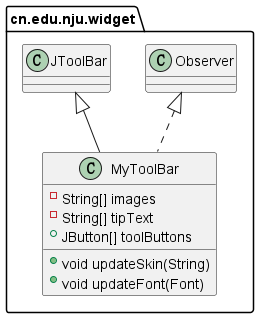

The diagram above was rendered by PlantUML. Its source (embedded in the PNG):
@startuml
class cn.edu.nju.widget.MyToolBar {
- String[] images
- String[] tipText
+ JButton[] toolButtons
+ void updateSkin(String)
+ void updateFont(Font)
}


cn.edu.nju.widget.Observer <|.. cn.edu.nju.widget.MyToolBar
cn.edu.nju.widget.JToolBar <|-- cn.edu.nju.widget.MyToolBar
@enduml